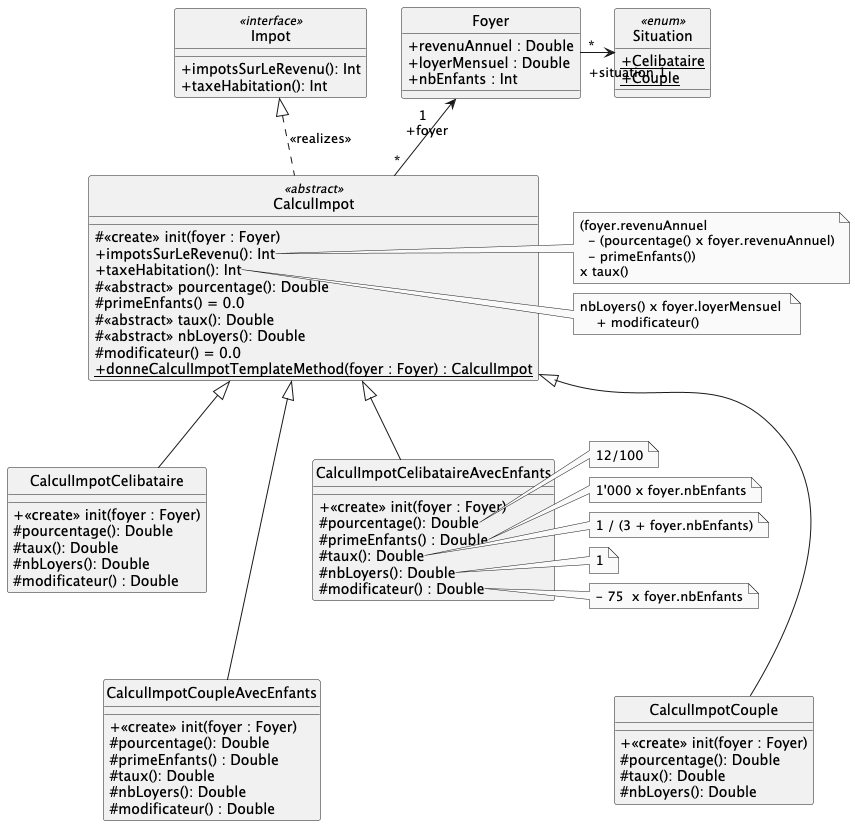

The diagram above was rendered by PlantUML. Its source (embedded in the PNG):
@startuml
hide circle
skinparam monochrome true
skinparam classAttributeIconSize 0
skinparam backgroundcolor white
'skinparam groupInheritance 4

enum Situation << enum >> {
+ {static} Celibataire
+ {static} Couple
}

class CalculImpot << abstract >> {
# <<create>> init(foyer : Foyer)
+ impotsSurLeRevenu(): Int
+ taxeHabitation(): Int
# <<abstract>> pourcentage(): Double
# primeEnfants() = 0.0
# <<abstract>> taux(): Double
# <<abstract>> nbLoyers(): Double
# modificateur() = 0.0
+ {static} donneCalculImpotTemplateMethod(foyer : Foyer) : CalculImpot
}

note right of CalculImpot::impotsSurLeRevenu
(foyer.revenuAnnuel
  - (pourcentage() x foyer.revenuAnnuel)
  - primeEnfants())
x taux()
end note

note right of CalculImpot::taxeHabitation
nbLoyers() x foyer.loyerMensuel 
    + modificateur()
end note

class Foyer {
    + revenuAnnuel : Double
    + loyerMensuel : Double
    + nbEnfants : Int
}

class CalculImpotCouple {
+ <<create>> init(foyer : Foyer)
    # pourcentage(): Double
    # taux(): Double
    # nbLoyers(): Double
}

class CalculImpotCelibataireAvecEnfants {
+ <<create>> init(foyer : Foyer)
    # pourcentage(): Double
    # primeEnfants() : Double
    # taux(): Double
    # nbLoyers(): Double
    # modificateur() : Double
}

class CalculImpotCoupleAvecEnfants {
+ <<create>> init(foyer : Foyer)
    # pourcentage(): Double
    # primeEnfants() : Double
    # taux(): Double
    # nbLoyers(): Double
    # modificateur() : Double
}

class CalculImpotCelibataire {
+ <<create>> init(foyer : Foyer)
    # pourcentage(): Double
    # taux(): Double
    # nbLoyers(): Double
    # modificateur() : Double
}



note right of CalculImpotCelibataireAvecEnfants::pourcentage
12/100
end note
note right of CalculImpotCelibataireAvecEnfants::primeEnfants
1'000 x foyer.nbEnfants
end note
note right of CalculImpotCelibataireAvecEnfants::taux
1 / (3 + foyer.nbEnfants)
end note
note right of CalculImpotCelibataireAvecEnfants::nbLoyers
1
end note
note right of CalculImpotCelibataireAvecEnfants::modificateur
- 75  x foyer.nbEnfants
end note

CalculImpotCoupleAvecEnfants -up-|> CalculImpot
CalculImpotCouple -up-|> CalculImpot
CalculImpotCelibataireAvecEnfants -up-|> CalculImpot
CalculImpotCelibataire -up-|> CalculImpot

CalculImpotCouple -up[hidden]- CalculImpotCelibataireAvecEnfants 
CalculImpotCoupleAvecEnfants -up[hidden]- CalculImpotCelibataire


CalculImpot "*" -up-> "1 \n +foyer" Foyer
Foyer "*" -right-> "+situation 1" Situation

class Impot <<interface>> {
    + impotsSurLeRevenu(): Int
    + taxeHabitation(): Int
}

CalculImpot .up.|> Impot : <<realizes>>



@enduml